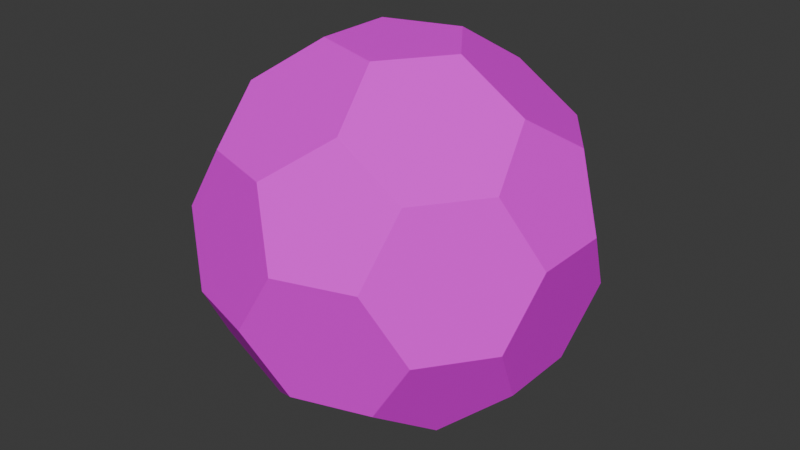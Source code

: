 # Source: Football01.blend  (saved by Blender 4.2.66; exported with 4.5.12 LTS)
import bpy
from mathutils import Matrix  # noqa: F401  (used for matrix-valued properties, if any)

bpy.ops.wm.read_factory_settings(use_empty=True)
scene = bpy.context.scene
scene.name = 'Scene'

# ---- collections
col_collection = bpy.data.collections.new('Collection'); scene.collection.children.link(col_collection)

# ---- images (referenced by path relative to the original .blend; pixels are not part of the script)
import os
ASSET_DIR = os.environ.get("B2B_ASSET_DIR", "")  # directory of the original .blend (textures are referenced by path, not embedded)
HERE = os.path.dirname(os.path.abspath(__file__))  # packed textures are extracted next to this script under _unpacked/

def load_image(name, relpath, width, height, colorspace="sRGB"):
    """Load a texture the original file referenced (path relative to the .blend, or extracted next to this script)."""
    p = next((c for c in (os.path.join(HERE, relpath), os.path.join(ASSET_DIR, relpath)) if relpath and os.path.exists(c)), "")
    if p:
        img = bpy.data.images.load(p, check_existing=True)
        img.name = name
    else:  # same state as the original file: an image datablock whose file is absent (Cycles renders it pink)
        img = bpy.data.images.new(name, width, height)
        img.source = "FILE"
        img.filepath = "//" + (relpath or name)
    img.colorspace_settings.name = colorspace
    return img
img_football01_a_png = load_image('Football01_a.png', 'Football01_a.png', 1024, 1024, 'sRGB')

# ---- materials (node trees are filled in below, after node groups)
mat_primary = bpy.data.materials.new('Primary')
mat_primary.alpha_threshold = 0.0
mat_primary.use_transparent_shadow = False
mat_primary.roughness = 0.5
mat_primary.line_color = (0.0, 0.0, 0.0, 1.0)

# ---- material node trees
mat_primary.use_nodes = True; mat_primary.node_tree.nodes.clear()
_N = mat_primary.node_tree.nodes; _L = mat_primary.node_tree.links
n0 = _N.new('ShaderNodeOutputMaterial'); n0.name = 'Material Output'; n0.location = (300, 300)
n1 = _N.new('ShaderNodeBsdfPrincipled'); n1.name = 'Principled BSDF'; n1.location = (10, 300)
n1.inputs[3].default_value = 1.45
n1.inputs[13].default_value = 0.15
n2 = _N.new('ShaderNodeTexImage'); n2.name = 'Image Texture'; n2.location = (-280, 280)
n2.image = img_football01_a_png
n2.interpolation = 'Closest'
_L.new(n1.outputs[0], n0.inputs[0])
_L.new(n2.outputs[0], n1.inputs[0])
n0.is_active_output = True

# ---- world
world_world = bpy.data.worlds.new('World'); scene.world = world_world
world_world.use_nodes = True; world_world.node_tree.nodes.clear()
_N = world_world.node_tree.nodes; _L = world_world.node_tree.links
n0 = _N.new('ShaderNodeOutputWorld'); n0.name = 'World Output'; n0.location = (300, 300)
n1 = _N.new('ShaderNodeBackground'); n1.name = 'Background'; n1.location = (10, 300)
n1.inputs[0].default_value = (0.05088, 0.05088, 0.05088, 1.0)
_L.new(n1.outputs[0], n0.inputs[0])
n0.is_active_output = True
world_world.color = (0.05088, 0.05088, 0.05088)
world_world.use_sun_shadow = False
world_world.sun_shadow_jitter_overblur = 0.0

# ---- meshes
me_icosphere_003 = bpy.data.meshes.new('Icosphere.003')
me_icosphere_003.from_pydata([(-0.1489, 4.967e-10, -0.408), (-0.046, 0.1416, -0.408), (0.1204, 0.0875, -0.408), (0.1204, -0.0875, -0.408), (-0.046, -0.1416, -0.408), (0.3618, -0.08786, -0.2236), (0.3902, -0.1754, -0.07474), (0.2874, -0.3169, -0.07474), (0.1954, -0.3169, -0.2236), (0.2414, -0.1754, -0.3156), (-0.09219, -0.2837, -0.3156), (0.02824, -0.3712, -0.2236), (-0.04619, -0.4253, -0.07474), (-0.2126, -0.3712, -0.07474), (-0.2411, -0.2837, -0.2236), (-0.2983, 4.967e-10, -0.3156), (-0.3443, -0.1416, -0.2236), (-0.4188, -0.0875, -0.07474), (-0.4188, 0.0875, -0.07474), (-0.3443, 0.1416, -0.2236), (-0.09219, 0.2837, -0.3156), (-0.2411, 0.2837, -0.2236), (-0.2126, 0.3712, -0.07474), (-0.04619, 0.4253, -0.07474), (0.02824, 0.3712, -0.2236), (0.3618, 0.08786, -0.2236), (0.2414, 0.1754, -0.3156), (0.1954, 0.3169, -0.2236), (0.2874, 0.3169, -0.07474), (0.3902, 0.1754, -0.07474), (0.04619, -0.4253, 0.07474), (0.2126, -0.3712, 0.07474), (0.2411, -0.2837, 0.2236), (0.09219, -0.2837, 0.3156), (-0.02824, -0.3712, 0.2236), (-0.3902, -0.1754, 0.07474), (-0.2874, -0.3169, 0.07474), (-0.1954, -0.3169, 0.2236), (-0.2414, -0.1754, 0.3156), (-0.3618, -0.08786, 0.2236), (-0.2874, 0.3169, 0.07474), (-0.3902, 0.1754, 0.07474), (-0.3618, 0.08786, 0.2236), (-0.2414, 0.1754, 0.3156), (-0.1954, 0.3169, 0.2236), (0.2126, 0.3712, 0.07474), (0.04619, 0.4253, 0.07474), (-0.02824, 0.3712, 0.2236), (0.09219, 0.2837, 0.3156), (0.2411, 0.2837, 0.2236), (0.4188, -0.0875, 0.07474), (0.4188, 0.0875, 0.07474), (0.3443, 0.1416, 0.2236), (0.2983, 4.967e-10, 0.3156), (0.3443, -0.1416, 0.2236), (0.046, -0.1416, 0.408), (0.1489, 4.967e-10, 0.408), (0.046, 0.1416, 0.408), (-0.1204, 0.0875, 0.408), (-0.1204, -0.0875, 0.408)], [], [(5, 9, 3, 2, 26, 25), (1, 0, 15, 19, 21, 20), (4, 3, 9, 8, 11, 10), (2, 1, 20, 24, 27, 26), (12, 11, 8, 7, 31, 30), (7, 6, 50, 54, 32, 31), (6, 5, 25, 29, 51, 50), (13, 12, 30, 34, 37, 36), (18, 17, 35, 39, 42, 41), (23, 22, 40, 44, 47, 46), (17, 16, 14, 13, 36, 35), (22, 21, 19, 18, 41, 40), (28, 27, 24, 23, 46, 45), (29, 28, 45, 49, 52, 51), (33, 32, 54, 53, 56, 55), (38, 37, 34, 33, 55, 59), (43, 42, 39, 38, 59, 58), (48, 47, 44, 43, 58, 57), (53, 52, 49, 48, 57, 56), (0, 1, 2, 3, 4), (5, 6, 7, 8, 9), (10, 11, 12, 13, 14), (15, 16, 17, 18, 19), (20, 21, 22, 23, 24), (25, 26, 27, 28, 29), (30, 31, 32, 33, 34), (35, 36, 37, 38, 39), (40, 41, 42, 43, 44), (45, 46, 47, 48, 49), (50, 51, 52, 53, 54), (55, 56, 57, 58, 59), (0, 4, 10, 14, 16, 15)])
_uv = me_icosphere_003.uv_layers.new(name='UVMap')
_uv.uv.foreach_set('vector', [0.0137, 0.7561, 0.0137, 0.2439, 0.2603, 0.0, 0.5068, 0.2439, 0.5068, 0.7561, 0.2603, 1.0, 0.2603, 0.0, 0.5068, 0.2439, 0.5068, 0.7561, 0.2603, 1.0, 0.0137, 0.7561, 0.0137, 0.2439, 0.2603, 0.0, 0.5068, 0.2439, 0.5068, 0.7561, 0.2603, 1.0, 0.0137, 0.7561, 0.0137, 0.2439, 0.5068, 0.7561, 0.2603, 1.0, 0.0137, 0.7561, 0.0137, 0.2439, 0.2603, 0.0, 0.5068, 0.2439, 0.5068, 0.2439, 0.5068, 0.7561, 0.2603, 1.0, 0.0137, 0.7561, 0.0137, 0.2439, 0.2603, 0.0, 0.0137, 0.2439, 0.2603, 0.0, 0.5068, 0.2439, 0.5068, 0.7561, 0.2603, 1.0, 0.0137, 0.7561, 0.0137, 0.2439, 0.2603, 0.0, 0.5068, 0.2439, 0.5068, 0.7561, 0.2603, 1.0, 0.0137, 0.7561, 0.0137, 0.2439, 0.2603, 0.0, 0.5068, 0.2439, 0.5068, 0.7561, 0.2603, 1.0, 0.0137, 0.7561, 0.0137, 0.2439, 0.2603, 0.0, 0.5068, 0.2439, 0.5068, 0.7561, 0.2603, 1.0, 0.0137, 0.7561, 0.2603, 1.0, 0.0137, 0.7561, 0.0137, 0.2439, 0.2603, 0.0, 0.5068, 0.2439, 0.5068, 0.7561, 0.0137, 0.7561, 0.0137, 0.2439, 0.2603, 0.0, 0.4932, 0.2439, 0.4932, 0.7561, 0.2603, 1.0, 0.0137, 0.2439, 0.2603, 0.0, 0.5068, 0.2439, 0.5068, 0.7561, 0.2603, 1.0, 0.0137, 0.7561, 0.4932, 0.7561, 0.2603, 1.0, 0.0137, 0.7561, 0.0137, 0.2439, 0.2603, 0.0, 0.4932, 0.2439, 0.2603, 0.0, 0.5068, 0.2439, 0.5068, 0.7561, 0.2603, 1.0, 0.0137, 0.7561, 0.0137, 0.2439, 0.0137, 0.7561, 0.0137, 0.2439, 0.2603, 0.0, 0.4932, 0.2439, 0.4932, 0.7561, 0.2603, 1.0, 0.0137, 0.2439, 0.2603, 0.0, 0.4932, 0.2439, 0.4932, 0.7561, 0.2603, 1.0, 0.0137, 0.7561, 0.5068, 0.2439, 0.5068, 0.7561, 0.2603, 1.0, 0.0137, 0.7561, 0.0137, 0.2439, 0.2603, 0.0, 0.4932, 0.2439, 0.4932, 0.7561, 0.2603, 1.0, 0.0137, 0.7561, 0.0137, 0.2439, 0.2603, 0.0, 0.0137, 0.2439, 0.2466, 0.0, 0.4932, 0.2439, 0.4932, 0.7561, 0.2466, 1.0, 0.0137, 0.7561, 0.9863, 0.7561, 0.9863, 0.2927, 0.7397, 0.0, 0.4932, 0.2927, 0.4932, 0.7561, 0.4932, 0.7561, 0.4932, 0.2927, 0.7397, 0.0, 0.9863, 0.2927, 0.9863, 0.7561, 0.4932, 0.7561, 0.9863, 0.7561, 0.9863, 0.2927, 0.7397, 0.0, 0.4932, 0.2927, 0.4932, 0.2927, 0.7397, 0.0, 0.9863, 0.2927, 0.9863, 0.7561, 0.4932, 0.7561, 0.4932, 0.7561, 0.4932, 0.2927, 0.7397, 0.0, 0.9863, 0.2927, 0.9863, 0.7561, 0.4932, 0.7561, 0.9863, 0.7561, 0.9863, 0.2927, 0.7397, 0.0, 0.4932, 0.2927, 0.4932, 0.2927, 0.7397, 0.0, 0.9863, 0.2927, 0.9863, 0.7561, 0.4932, 0.7561, 0.4932, 0.2927, 0.7397, 0.0, 0.9863, 0.2927, 0.9863, 0.7561, 0.4932, 0.7561, 0.9863, 0.2927, 0.9863, 0.7561, 0.4932, 0.7561, 0.4932, 0.2927, 0.7397, 0.0, 0.7397, 0.0, 0.9863, 0.2927, 0.9863, 0.7561, 0.4932, 0.7561, 0.4932, 0.2927, 0.4932, 0.7561, 0.4932, 0.2927, 0.7397, 0.0, 0.9863, 0.2927, 0.9863, 0.7561, 0.9863, 0.2927, 0.9863, 0.7561, 0.4932, 0.7561, 0.4932, 0.2927, 0.7397, 0.0, 0.0137, 0.2439, 0.2603, 0.0, 0.4932, 0.2439, 0.4932, 0.7561, 0.2603, 1.0, 0.0137, 0.7561])
me_icosphere_003.materials.append(mat_primary)
me_icosphere_003.update()

# ---- objects
ob_football01 = bpy.data.objects.new('Football01', me_icosphere_003)

# ---- transforms, parenting, visibility, modifiers, constraints
ob_football01.location = (0.0, 0.0, 0.0)

# ---- collection membership
col_collection.objects.link(ob_football01)

# ---- scene / render settings (as saved in the file)
scene.frame_start = 1; scene.frame_end = 250; scene.frame_set(0)
scene.render.engine = 'BLENDER_EEVEE_NEXT'
scene.cycles.sampling_pattern = 'TABULATED_SOBOL'
bpy.context.view_layer.update()

# ---- added for rendering (the .blend has no active camera and no usable light): camera, sun
cam_auto = bpy.data.cameras.new('AutoCamera')
cam_auto.lens = 50.0
cam_auto.sensor_width = 36.0
cam_auto.clip_end = 1000.0
ob_auto_camera = bpy.data.objects.new('AutoCamera', cam_auto)
scene.collection.objects.link(ob_auto_camera)
ob_auto_camera.location = (1.33788, -1.60546, 1.07031)
ob_auto_camera.rotation_euler = (1.09748, -7.21219e-08, 0.694738)
scene.camera = ob_auto_camera
light_auto_sun = bpy.data.lights.new('AutoSun', 'SUN')
light_auto_sun.energy = 3.0
light_auto_sun.angle = 0.0523599
ob_auto_sun = bpy.data.objects.new('AutoSun', light_auto_sun)
scene.collection.objects.link(ob_auto_sun)
ob_auto_sun.rotation_euler = (0.872665, 0.174533, 0.523599)
bpy.context.view_layer.update()
